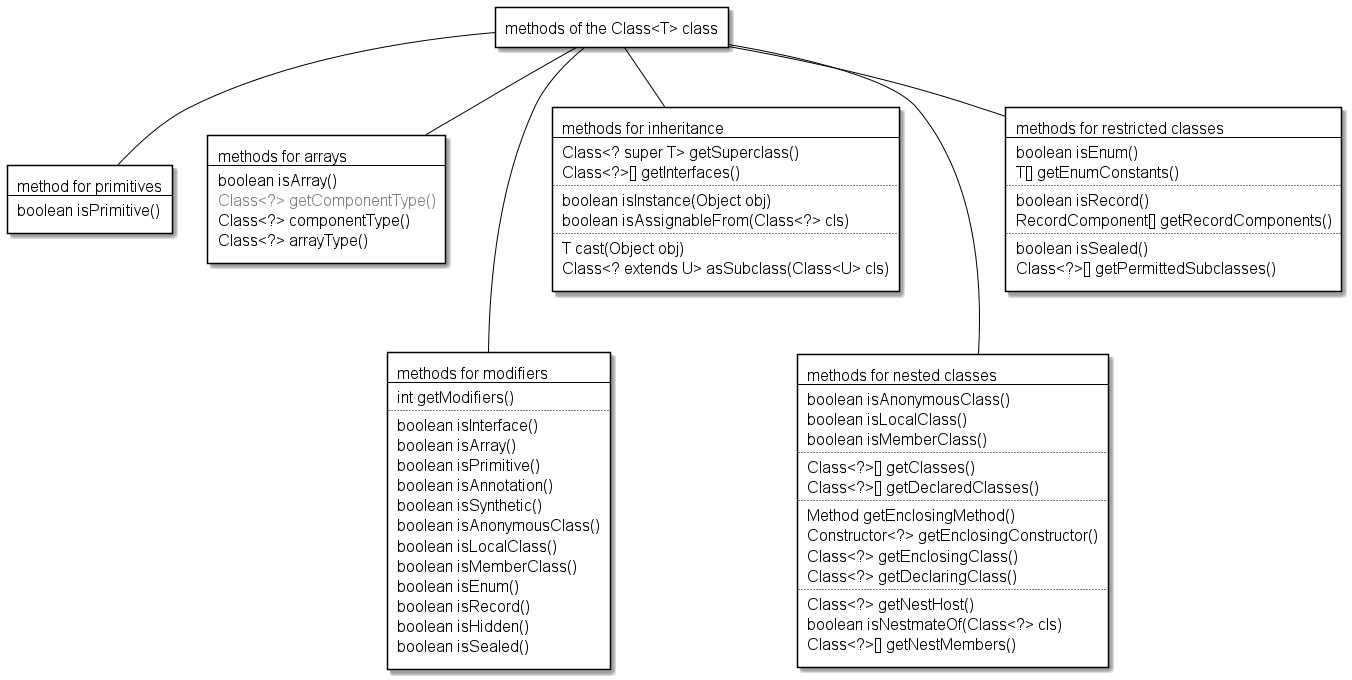

The diagram above was rendered by PlantUML. Its source (embedded in the PNG):
@startuml

skinparam RectangleBackgroundColor white
skinparam RectangleBorderColor black
skinparam RectangleFontName Source Sans Pro
skinparam RectangleFontSize 16
skinparam ArrowColor black

rectangle class [
methods of the Class<T> class
]

rectangle primitives [
method for primitives
--
boolean isPrimitive()
]

rectangle arrays [
methods for arrays
--
boolean isArray()
<color:#gray>Class<?> getComponentType()
Class<?> componentType()
Class<?> arrayType()
]

rectangle modifiers [
methods for modifiers
--
int getModifiers()
..
boolean isInterface()
boolean isArray()
boolean isPrimitive()
boolean isAnnotation()
boolean isSynthetic()
boolean isAnonymousClass()
boolean isLocalClass()
boolean isMemberClass()
boolean isEnum()
boolean isRecord()
boolean isHidden()
boolean isSealed()
]

rectangle inheritance [
methods for inheritance
--
Class<? super T> getSuperclass()
Class<?>[] getInterfaces()
..
boolean isInstance(Object obj)
boolean isAssignableFrom(Class<?> cls)
..
T cast(Object obj)
Class<? extends U> asSubclass(Class~<U> cls)
]

rectangle nested_classes [
methods for nested classes
--
boolean isAnonymousClass()
boolean isLocalClass()
boolean isMemberClass()
..
Class<?>[] getClasses()
Class<?>[] getDeclaredClasses()
..
Method getEnclosingMethod()
Constructor<?> getEnclosingConstructor()
Class<?> getEnclosingClass()
Class<?> getDeclaringClass()
..
Class<?> getNestHost()
boolean isNestmateOf(Class<?> cls)
Class<?>[] getNestMembers()
]

rectangle restricted_classes [
methods for restricted classes
--
boolean isEnum()
T[] getEnumConstants()
..
boolean isRecord()
RecordComponent[] getRecordComponents()
..
boolean isSealed()
Class<?>[] getPermittedSubclasses()
]

class -down- primitives
class -down- arrays
class -down-- modifiers
class -down- inheritance
class -down-- nested_classes
class -down- restricted_classes

@enduml